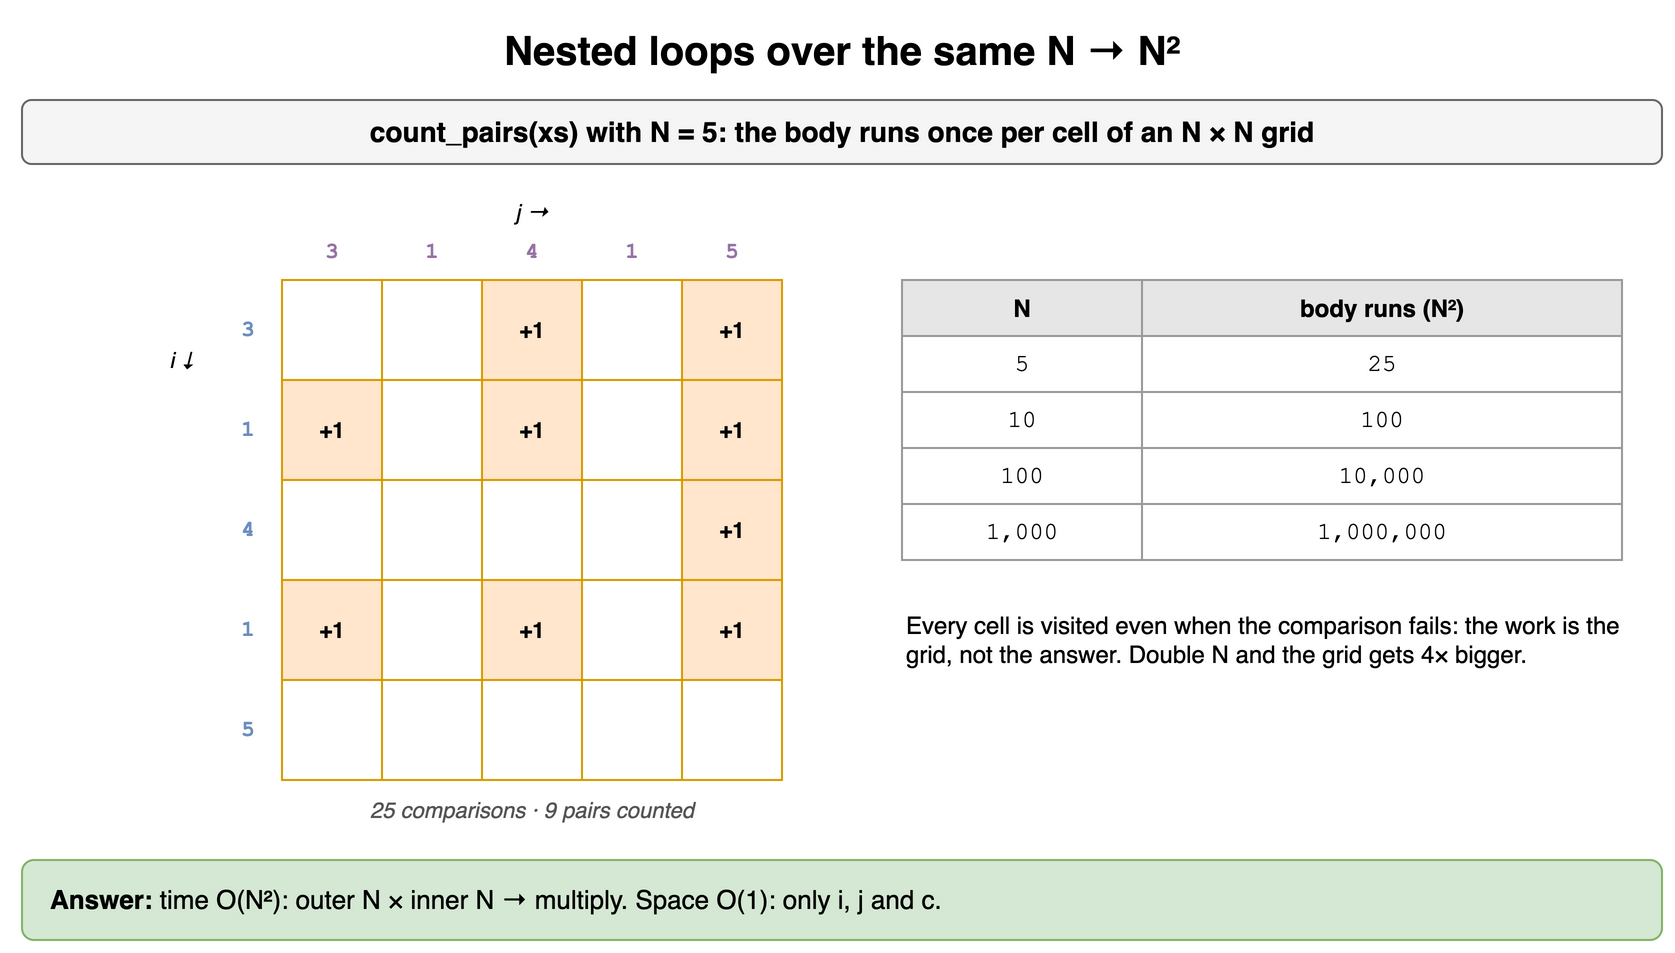

The diagram above was exported from draw.io. Its source (the exported page's mxGraphModel, read from the mxfile embedded in the PNG):
<mxGraphModel dx="900" dy="490" grid="1" gridSize="10" guides="1" tooltips="1" connect="1" arrows="1" fold="1" page="1" pageScale="1" pageWidth="900" pageHeight="490" math="0" shadow="0">
  <root>
    <mxCell id="0" />
    <mxCell id="1" parent="0" />
    <mxCell id="d2c1" value="Nested loops over the same N → N²" style="text;html=1;align=center;verticalAlign=middle;whiteSpace=wrap;fontSize=20;fontStyle=1;" vertex="1" parent="1">
      <mxGeometry x="40" y="10" width="820" height="30" as="geometry" />
    </mxCell>
    <mxCell id="d2c2" value="count_pairs(xs) with N = 5: the body runs once per cell of an N × N grid" style="rounded=1;whiteSpace=wrap;html=1;fillColor=#f5f5f5;strokeColor=#666666;fontStyle=1;fontSize=14;" vertex="1" parent="1">
      <mxGeometry x="40" y="50" width="820" height="32" as="geometry" />
    </mxCell>
    <mxCell id="d2c3" value="j →" style="text;html=1;align=center;verticalAlign=middle;whiteSpace=wrap;fontSize=11;fontStyle=2;" vertex="1" parent="1">
      <mxGeometry x="170" y="98" width="250" height="16" as="geometry" />
    </mxCell>
    <mxCell id="d2c4" value="i ↓" style="text;html=1;align=center;verticalAlign=middle;whiteSpace=wrap;fontSize=11;fontStyle=2;" vertex="1" parent="1">
      <mxGeometry x="100" y="170" width="40" height="20" as="geometry" />
    </mxCell>
    <mxCell id="d2c5" value="3" style="text;html=1;align=center;verticalAlign=middle;whiteSpace=wrap;fontSize=11;fontColor=#9673a6;fontStyle=1;fontFamily=Courier New;" vertex="1" parent="1">
      <mxGeometry x="170" y="116" width="50" height="20" as="geometry" />
    </mxCell>
    <mxCell id="d2c6" value="1" style="text;html=1;align=center;verticalAlign=middle;whiteSpace=wrap;fontSize=11;fontColor=#9673a6;fontStyle=1;fontFamily=Courier New;" vertex="1" parent="1">
      <mxGeometry x="220" y="116" width="50" height="20" as="geometry" />
    </mxCell>
    <mxCell id="d2c7" value="4" style="text;html=1;align=center;verticalAlign=middle;whiteSpace=wrap;fontSize=11;fontColor=#9673a6;fontStyle=1;fontFamily=Courier New;" vertex="1" parent="1">
      <mxGeometry x="270" y="116" width="50" height="20" as="geometry" />
    </mxCell>
    <mxCell id="d2c8" value="1" style="text;html=1;align=center;verticalAlign=middle;whiteSpace=wrap;fontSize=11;fontColor=#9673a6;fontStyle=1;fontFamily=Courier New;" vertex="1" parent="1">
      <mxGeometry x="320" y="116" width="50" height="20" as="geometry" />
    </mxCell>
    <mxCell id="d2c9" value="5" style="text;html=1;align=center;verticalAlign=middle;whiteSpace=wrap;fontSize=11;fontColor=#9673a6;fontStyle=1;fontFamily=Courier New;" vertex="1" parent="1">
      <mxGeometry x="370" y="116" width="50" height="20" as="geometry" />
    </mxCell>
    <mxCell id="d2c10" value="3" style="text;html=1;align=center;verticalAlign=middle;whiteSpace=wrap;fontSize=11;fontColor=#6c8ebf;fontStyle=1;fontFamily=Courier New;" vertex="1" parent="1">
      <mxGeometry x="140" y="140" width="26" height="50" as="geometry" />
    </mxCell>
    <mxCell id="d2c11" value="" style="rounded=0;whiteSpace=wrap;html=1;fillColor=#ffffff;strokeColor=#d79b00;fontSize=11;" vertex="1" parent="1">
      <mxGeometry x="170" y="140" width="50" height="50" as="geometry" />
    </mxCell>
    <mxCell id="d2c12" value="" style="rounded=0;whiteSpace=wrap;html=1;fillColor=#ffffff;strokeColor=#d79b00;fontSize=11;" vertex="1" parent="1">
      <mxGeometry x="220" y="140" width="50" height="50" as="geometry" />
    </mxCell>
    <mxCell id="d2c13" value="+1" style="rounded=0;whiteSpace=wrap;html=1;fontStyle=1;fontSize=14;fillColor=#ffe6cc;strokeColor=#d79b00;fontSize=11;" vertex="1" parent="1">
      <mxGeometry x="270" y="140" width="50" height="50" as="geometry" />
    </mxCell>
    <mxCell id="d2c14" value="" style="rounded=0;whiteSpace=wrap;html=1;fillColor=#ffffff;strokeColor=#d79b00;fontSize=11;" vertex="1" parent="1">
      <mxGeometry x="320" y="140" width="50" height="50" as="geometry" />
    </mxCell>
    <mxCell id="d2c15" value="+1" style="rounded=0;whiteSpace=wrap;html=1;fontStyle=1;fontSize=14;fillColor=#ffe6cc;strokeColor=#d79b00;fontSize=11;" vertex="1" parent="1">
      <mxGeometry x="370" y="140" width="50" height="50" as="geometry" />
    </mxCell>
    <mxCell id="d2c16" value="1" style="text;html=1;align=center;verticalAlign=middle;whiteSpace=wrap;fontSize=11;fontColor=#6c8ebf;fontStyle=1;fontFamily=Courier New;" vertex="1" parent="1">
      <mxGeometry x="140" y="190" width="26" height="50" as="geometry" />
    </mxCell>
    <mxCell id="d2c17" value="+1" style="rounded=0;whiteSpace=wrap;html=1;fontStyle=1;fontSize=14;fillColor=#ffe6cc;strokeColor=#d79b00;fontSize=11;" vertex="1" parent="1">
      <mxGeometry x="170" y="190" width="50" height="50" as="geometry" />
    </mxCell>
    <mxCell id="d2c18" value="" style="rounded=0;whiteSpace=wrap;html=1;fillColor=#ffffff;strokeColor=#d79b00;fontSize=11;" vertex="1" parent="1">
      <mxGeometry x="220" y="190" width="50" height="50" as="geometry" />
    </mxCell>
    <mxCell id="d2c19" value="+1" style="rounded=0;whiteSpace=wrap;html=1;fontStyle=1;fontSize=14;fillColor=#ffe6cc;strokeColor=#d79b00;fontSize=11;" vertex="1" parent="1">
      <mxGeometry x="270" y="190" width="50" height="50" as="geometry" />
    </mxCell>
    <mxCell id="d2c20" value="" style="rounded=0;whiteSpace=wrap;html=1;fillColor=#ffffff;strokeColor=#d79b00;fontSize=11;" vertex="1" parent="1">
      <mxGeometry x="320" y="190" width="50" height="50" as="geometry" />
    </mxCell>
    <mxCell id="d2c21" value="+1" style="rounded=0;whiteSpace=wrap;html=1;fontStyle=1;fontSize=14;fillColor=#ffe6cc;strokeColor=#d79b00;fontSize=11;" vertex="1" parent="1">
      <mxGeometry x="370" y="190" width="50" height="50" as="geometry" />
    </mxCell>
    <mxCell id="d2c22" value="4" style="text;html=1;align=center;verticalAlign=middle;whiteSpace=wrap;fontSize=11;fontColor=#6c8ebf;fontStyle=1;fontFamily=Courier New;" vertex="1" parent="1">
      <mxGeometry x="140" y="240" width="26" height="50" as="geometry" />
    </mxCell>
    <mxCell id="d2c23" value="" style="rounded=0;whiteSpace=wrap;html=1;fillColor=#ffffff;strokeColor=#d79b00;fontSize=11;" vertex="1" parent="1">
      <mxGeometry x="170" y="240" width="50" height="50" as="geometry" />
    </mxCell>
    <mxCell id="d2c24" value="" style="rounded=0;whiteSpace=wrap;html=1;fillColor=#ffffff;strokeColor=#d79b00;fontSize=11;" vertex="1" parent="1">
      <mxGeometry x="220" y="240" width="50" height="50" as="geometry" />
    </mxCell>
    <mxCell id="d2c25" value="" style="rounded=0;whiteSpace=wrap;html=1;fillColor=#ffffff;strokeColor=#d79b00;fontSize=11;" vertex="1" parent="1">
      <mxGeometry x="270" y="240" width="50" height="50" as="geometry" />
    </mxCell>
    <mxCell id="d2c26" value="" style="rounded=0;whiteSpace=wrap;html=1;fillColor=#ffffff;strokeColor=#d79b00;fontSize=11;" vertex="1" parent="1">
      <mxGeometry x="320" y="240" width="50" height="50" as="geometry" />
    </mxCell>
    <mxCell id="d2c27" value="+1" style="rounded=0;whiteSpace=wrap;html=1;fontStyle=1;fontSize=14;fillColor=#ffe6cc;strokeColor=#d79b00;fontSize=11;" vertex="1" parent="1">
      <mxGeometry x="370" y="240" width="50" height="50" as="geometry" />
    </mxCell>
    <mxCell id="d2c28" value="1" style="text;html=1;align=center;verticalAlign=middle;whiteSpace=wrap;fontSize=11;fontColor=#6c8ebf;fontStyle=1;fontFamily=Courier New;" vertex="1" parent="1">
      <mxGeometry x="140" y="290" width="26" height="50" as="geometry" />
    </mxCell>
    <mxCell id="d2c29" value="+1" style="rounded=0;whiteSpace=wrap;html=1;fontStyle=1;fontSize=14;fillColor=#ffe6cc;strokeColor=#d79b00;fontSize=11;" vertex="1" parent="1">
      <mxGeometry x="170" y="290" width="50" height="50" as="geometry" />
    </mxCell>
    <mxCell id="d2c30" value="" style="rounded=0;whiteSpace=wrap;html=1;fillColor=#ffffff;strokeColor=#d79b00;fontSize=11;" vertex="1" parent="1">
      <mxGeometry x="220" y="290" width="50" height="50" as="geometry" />
    </mxCell>
    <mxCell id="d2c31" value="+1" style="rounded=0;whiteSpace=wrap;html=1;fontStyle=1;fontSize=14;fillColor=#ffe6cc;strokeColor=#d79b00;fontSize=11;" vertex="1" parent="1">
      <mxGeometry x="270" y="290" width="50" height="50" as="geometry" />
    </mxCell>
    <mxCell id="d2c32" value="" style="rounded=0;whiteSpace=wrap;html=1;fillColor=#ffffff;strokeColor=#d79b00;fontSize=11;" vertex="1" parent="1">
      <mxGeometry x="320" y="290" width="50" height="50" as="geometry" />
    </mxCell>
    <mxCell id="d2c33" value="+1" style="rounded=0;whiteSpace=wrap;html=1;fontStyle=1;fontSize=14;fillColor=#ffe6cc;strokeColor=#d79b00;fontSize=11;" vertex="1" parent="1">
      <mxGeometry x="370" y="290" width="50" height="50" as="geometry" />
    </mxCell>
    <mxCell id="d2c34" value="5" style="text;html=1;align=center;verticalAlign=middle;whiteSpace=wrap;fontSize=11;fontColor=#6c8ebf;fontStyle=1;fontFamily=Courier New;" vertex="1" parent="1">
      <mxGeometry x="140" y="340" width="26" height="50" as="geometry" />
    </mxCell>
    <mxCell id="d2c35" value="" style="rounded=0;whiteSpace=wrap;html=1;fillColor=#ffffff;strokeColor=#d79b00;fontSize=11;" vertex="1" parent="1">
      <mxGeometry x="170" y="340" width="50" height="50" as="geometry" />
    </mxCell>
    <mxCell id="d2c36" value="" style="rounded=0;whiteSpace=wrap;html=1;fillColor=#ffffff;strokeColor=#d79b00;fontSize=11;" vertex="1" parent="1">
      <mxGeometry x="220" y="340" width="50" height="50" as="geometry" />
    </mxCell>
    <mxCell id="d2c37" value="" style="rounded=0;whiteSpace=wrap;html=1;fillColor=#ffffff;strokeColor=#d79b00;fontSize=11;" vertex="1" parent="1">
      <mxGeometry x="270" y="340" width="50" height="50" as="geometry" />
    </mxCell>
    <mxCell id="d2c38" value="" style="rounded=0;whiteSpace=wrap;html=1;fillColor=#ffffff;strokeColor=#d79b00;fontSize=11;" vertex="1" parent="1">
      <mxGeometry x="320" y="340" width="50" height="50" as="geometry" />
    </mxCell>
    <mxCell id="d2c39" value="" style="rounded=0;whiteSpace=wrap;html=1;fillColor=#ffffff;strokeColor=#d79b00;fontSize=11;" vertex="1" parent="1">
      <mxGeometry x="370" y="340" width="50" height="50" as="geometry" />
    </mxCell>
    <mxCell id="d2c40" value="25 comparisons · 9 pairs counted" style="text;html=1;align=center;verticalAlign=middle;whiteSpace=wrap;fontSize=11;fontStyle=2;fontColor=#555555;" vertex="1" parent="1">
      <mxGeometry x="170" y="396" width="250" height="18" as="geometry" />
    </mxCell>
    <mxCell id="d2c41" value="N" style="whiteSpace=wrap;html=1;fillColor=#e6e6e6;strokeColor=#999999;fontStyle=1;fontSize=12;" vertex="1" parent="1">
      <mxGeometry x="480" y="140" width="120" height="28" as="geometry" />
    </mxCell>
    <mxCell id="d2c42" value="body runs (N²)" style="whiteSpace=wrap;html=1;fillColor=#e6e6e6;strokeColor=#999999;fontStyle=1;fontSize=12;" vertex="1" parent="1">
      <mxGeometry x="600" y="140" width="240" height="28" as="geometry" />
    </mxCell>
    <mxCell id="d2c43" value="5" style="whiteSpace=wrap;html=1;strokeColor=#999999;fontSize=12;fillColor=#ffffff;fontFamily=Courier New;" vertex="1" parent="1">
      <mxGeometry x="480" y="168" width="120" height="28" as="geometry" />
    </mxCell>
    <mxCell id="d2c44" value="25" style="whiteSpace=wrap;html=1;strokeColor=#999999;fontSize=12;fillColor=#ffffff;fontFamily=Courier New;" vertex="1" parent="1">
      <mxGeometry x="600" y="168" width="240" height="28" as="geometry" />
    </mxCell>
    <mxCell id="d2c45" value="10" style="whiteSpace=wrap;html=1;strokeColor=#999999;fontSize=12;fillColor=#ffffff;fontFamily=Courier New;" vertex="1" parent="1">
      <mxGeometry x="480" y="196" width="120" height="28" as="geometry" />
    </mxCell>
    <mxCell id="d2c46" value="100" style="whiteSpace=wrap;html=1;strokeColor=#999999;fontSize=12;fillColor=#ffffff;fontFamily=Courier New;" vertex="1" parent="1">
      <mxGeometry x="600" y="196" width="240" height="28" as="geometry" />
    </mxCell>
    <mxCell id="d2c47" value="100" style="whiteSpace=wrap;html=1;strokeColor=#999999;fontSize=12;fillColor=#ffffff;fontFamily=Courier New;" vertex="1" parent="1">
      <mxGeometry x="480" y="224" width="120" height="28" as="geometry" />
    </mxCell>
    <mxCell id="d2c48" value="10,000" style="whiteSpace=wrap;html=1;strokeColor=#999999;fontSize=12;fillColor=#ffffff;fontFamily=Courier New;" vertex="1" parent="1">
      <mxGeometry x="600" y="224" width="240" height="28" as="geometry" />
    </mxCell>
    <mxCell id="d2c49" value="1,000" style="whiteSpace=wrap;html=1;strokeColor=#999999;fontSize=12;fillColor=#ffffff;fontFamily=Courier New;" vertex="1" parent="1">
      <mxGeometry x="480" y="252" width="120" height="28" as="geometry" />
    </mxCell>
    <mxCell id="d2c50" value="1,000,000" style="whiteSpace=wrap;html=1;strokeColor=#999999;fontSize=12;fillColor=#ffffff;fontFamily=Courier New;" vertex="1" parent="1">
      <mxGeometry x="600" y="252" width="240" height="28" as="geometry" />
    </mxCell>
    <mxCell id="d2c51" value="Every cell is visited even when the comparison fails: the work is the grid, not the answer. Double N and the grid gets 4× bigger." style="text;html=1;align=center;verticalAlign=middle;whiteSpace=wrap;fontSize=12;align=left;" vertex="1" parent="1">
      <mxGeometry x="480" y="290" width="380" height="60" as="geometry" />
    </mxCell>
    <mxCell id="d2c52" value="&lt;b&gt;Answer:&lt;/b&gt; time O(N²): outer N × inner N → multiply. Space O(1): only i, j and c." style="rounded=1;whiteSpace=wrap;html=1;fillColor=#d5e8d4;strokeColor=#82b366;fontSize=13;align=left;spacingLeft=12;" vertex="1" parent="1">
      <mxGeometry x="40" y="430" width="820" height="40" as="geometry" />
    </mxCell>
  </root>
</mxGraphModel>